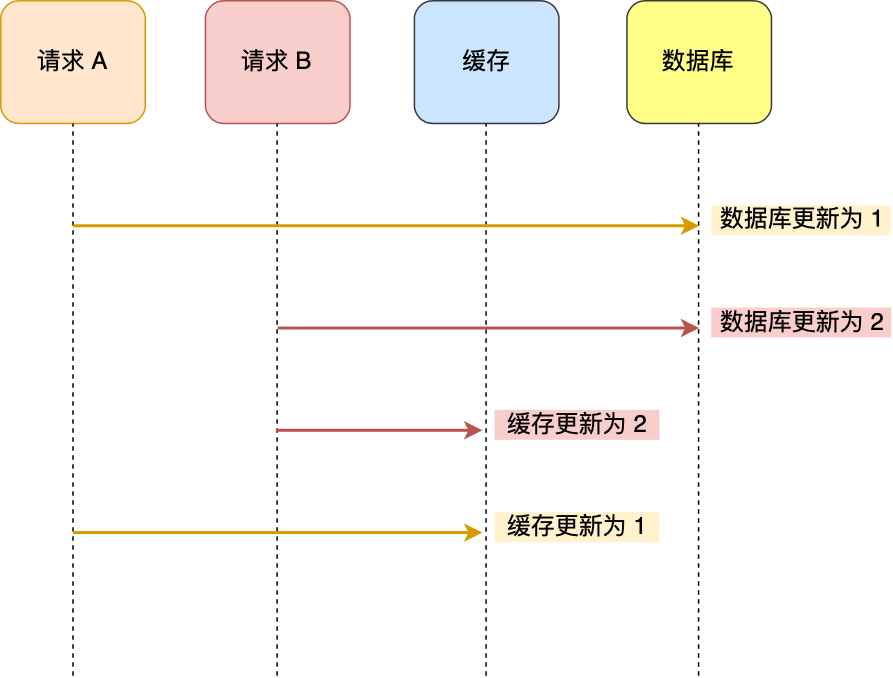

The diagram above was exported from draw.io. Its source (the exported page's mxGraphModel, read from the mxfile embedded in the PNG):
<mxGraphModel dx="946" dy="529" grid="1" gridSize="10" guides="1" tooltips="1" connect="1" arrows="1" fold="1" page="1" pageScale="1" pageWidth="827" pageHeight="1169" math="0" shadow="0">
  <root>
    <mxCell id="0" />
    <mxCell id="1" parent="0" />
    <mxCell id="3ocuOcKiKg1bs2sPWXrB-18" value="" style="group" vertex="1" connectable="0" parent="1">
      <mxGeometry x="70" y="150" width="570" height="450" as="geometry" />
    </mxCell>
    <mxCell id="3ocuOcKiKg1bs2sPWXrB-1" value="请求 A" style="rounded=1;whiteSpace=wrap;html=1;fontSize=16;fillColor=#ffe6cc;strokeColor=#d79b00;" vertex="1" parent="3ocuOcKiKg1bs2sPWXrB-18">
      <mxGeometry width="96.33802816901407" height="81.81818181818183" as="geometry" />
    </mxCell>
    <mxCell id="3ocuOcKiKg1bs2sPWXrB-2" value="请求 B" style="rounded=1;whiteSpace=wrap;html=1;fontSize=16;fillColor=#f8cecc;strokeColor=#b85450;" vertex="1" parent="3ocuOcKiKg1bs2sPWXrB-18">
      <mxGeometry x="136.4788732394366" width="96.33802816901407" height="81.81818181818183" as="geometry" />
    </mxCell>
    <mxCell id="3ocuOcKiKg1bs2sPWXrB-3" value="缓存" style="rounded=1;whiteSpace=wrap;html=1;fontSize=16;fillColor=#cce5ff;strokeColor=#36393d;" vertex="1" parent="3ocuOcKiKg1bs2sPWXrB-18">
      <mxGeometry x="275.7676056338028" width="96.33802816901407" height="81.81818181818183" as="geometry" />
    </mxCell>
    <mxCell id="3ocuOcKiKg1bs2sPWXrB-4" value="数据库" style="rounded=1;whiteSpace=wrap;html=1;fontSize=16;fillColor=#ffff88;strokeColor=#36393d;" vertex="1" parent="3ocuOcKiKg1bs2sPWXrB-18">
      <mxGeometry x="417.46478873239437" width="96.33802816901407" height="81.81818181818183" as="geometry" />
    </mxCell>
    <mxCell id="3ocuOcKiKg1bs2sPWXrB-5" value="" style="endArrow=none;html=1;fontSize=16;entryX=0.5;entryY=1;entryDx=0;entryDy=0;dashed=1;" edge="1" parent="3ocuOcKiKg1bs2sPWXrB-18" target="3ocuOcKiKg1bs2sPWXrB-1">
      <mxGeometry width="50" height="50" relative="1" as="geometry">
        <mxPoint x="48.16901408450703" y="450" as="sourcePoint" />
        <mxPoint x="80.28169014084506" y="122.72727272727273" as="targetPoint" />
      </mxGeometry>
    </mxCell>
    <mxCell id="3ocuOcKiKg1bs2sPWXrB-7" value="" style="endArrow=none;html=1;fontSize=16;entryX=0.5;entryY=1;entryDx=0;entryDy=0;dashed=1;" edge="1" parent="3ocuOcKiKg1bs2sPWXrB-18">
      <mxGeometry width="50" height="50" relative="1" as="geometry">
        <mxPoint x="184.24647887323943" y="450" as="sourcePoint" />
        <mxPoint x="184.24647887323943" y="81.81818181818183" as="targetPoint" />
      </mxGeometry>
    </mxCell>
    <mxCell id="3ocuOcKiKg1bs2sPWXrB-8" value="" style="endArrow=none;html=1;fontSize=16;entryX=0.5;entryY=1;entryDx=0;entryDy=0;dashed=1;" edge="1" parent="3ocuOcKiKg1bs2sPWXrB-18">
      <mxGeometry width="50" height="50" relative="1" as="geometry">
        <mxPoint x="323.53521126760563" y="450" as="sourcePoint" />
        <mxPoint x="323.53521126760563" y="81.81818181818183" as="targetPoint" />
      </mxGeometry>
    </mxCell>
    <mxCell id="3ocuOcKiKg1bs2sPWXrB-9" value="" style="endArrow=none;html=1;fontSize=16;entryX=0.5;entryY=1;entryDx=0;entryDy=0;dashed=1;" edge="1" parent="3ocuOcKiKg1bs2sPWXrB-18">
      <mxGeometry width="50" height="50" relative="1" as="geometry">
        <mxPoint x="465.2323943661972" y="450" as="sourcePoint" />
        <mxPoint x="465.2323943661972" y="81.81818181818183" as="targetPoint" />
      </mxGeometry>
    </mxCell>
    <mxCell id="3ocuOcKiKg1bs2sPWXrB-10" value="" style="endArrow=classic;html=1;fontSize=16;fillColor=#ffcd28;strokeColor=#d79b00;gradientColor=#ffa500;strokeWidth=2;" edge="1" parent="3ocuOcKiKg1bs2sPWXrB-18">
      <mxGeometry width="50" height="50" relative="1" as="geometry">
        <mxPoint x="48.16901408450703" y="150" as="sourcePoint" />
        <mxPoint x="465.6338028169013" y="150" as="targetPoint" />
      </mxGeometry>
    </mxCell>
    <mxCell id="3ocuOcKiKg1bs2sPWXrB-11" value="数据库更新为 1" style="text;html=1;align=center;verticalAlign=middle;resizable=0;points=[];autosize=1;fillColor=#fff2cc;fontSize=16;" vertex="1" parent="3ocuOcKiKg1bs2sPWXrB-18">
      <mxGeometry x="473.66197183098586" y="136.36363636363635" width="120" height="20" as="geometry" />
    </mxCell>
    <mxCell id="3ocuOcKiKg1bs2sPWXrB-12" value="" style="endArrow=classic;html=1;fontSize=16;strokeWidth=2;gradientColor=#ea6b66;fillColor=#f8cecc;strokeColor=#b85450;" edge="1" parent="3ocuOcKiKg1bs2sPWXrB-18">
      <mxGeometry width="50" height="50" relative="1" as="geometry">
        <mxPoint x="184.64788732394365" y="218.1818181818182" as="sourcePoint" />
        <mxPoint x="465.6338028169013" y="218.1818181818182" as="targetPoint" />
      </mxGeometry>
    </mxCell>
    <mxCell id="3ocuOcKiKg1bs2sPWXrB-13" value="数据库更新为 2" style="text;html=1;align=center;verticalAlign=middle;resizable=0;points=[];autosize=1;fillColor=#f8cecc;fontSize=16;" vertex="1" parent="3ocuOcKiKg1bs2sPWXrB-18">
      <mxGeometry x="473.66197183098586" y="204.54545454545456" width="120" height="20" as="geometry" />
    </mxCell>
    <mxCell id="3ocuOcKiKg1bs2sPWXrB-14" value="" style="endArrow=classic;html=1;fontSize=16;strokeWidth=2;gradientColor=#ea6b66;fillColor=#f8cecc;strokeColor=#b85450;" edge="1" parent="3ocuOcKiKg1bs2sPWXrB-18">
      <mxGeometry width="50" height="50" relative="1" as="geometry">
        <mxPoint x="183.44366197183095" y="286.3636363636364" as="sourcePoint" />
        <mxPoint x="321.12676056338023" y="286.3636363636364" as="targetPoint" />
      </mxGeometry>
    </mxCell>
    <mxCell id="3ocuOcKiKg1bs2sPWXrB-15" value="缓存更新为 2" style="text;html=1;align=center;verticalAlign=middle;resizable=0;points=[];autosize=1;fillColor=#f8cecc;fontSize=16;strokeWidth=2;" vertex="1" parent="3ocuOcKiKg1bs2sPWXrB-18">
      <mxGeometry x="329.1549295774647" y="272.7272727272727" width="110" height="20" as="geometry" />
    </mxCell>
    <mxCell id="3ocuOcKiKg1bs2sPWXrB-16" value="" style="endArrow=classic;html=1;fontSize=16;strokeWidth=2;gradientColor=#ffa500;fillColor=#ffcd28;strokeColor=#d79b00;" edge="1" parent="3ocuOcKiKg1bs2sPWXrB-18">
      <mxGeometry width="50" height="50" relative="1" as="geometry">
        <mxPoint x="48.16901408450703" y="354.54545454545456" as="sourcePoint" />
        <mxPoint x="321.12676056338023" y="354.54545454545456" as="targetPoint" />
      </mxGeometry>
    </mxCell>
    <mxCell id="3ocuOcKiKg1bs2sPWXrB-17" value="缓存更新为 1" style="text;html=1;align=center;verticalAlign=middle;resizable=0;points=[];autosize=1;fillColor=#fff2cc;fontSize=16;strokeWidth=2;" vertex="1" parent="3ocuOcKiKg1bs2sPWXrB-18">
      <mxGeometry x="329.1549295774647" y="340.9090909090909" width="110" height="20" as="geometry" />
    </mxCell>
  </root>
</mxGraphModel>